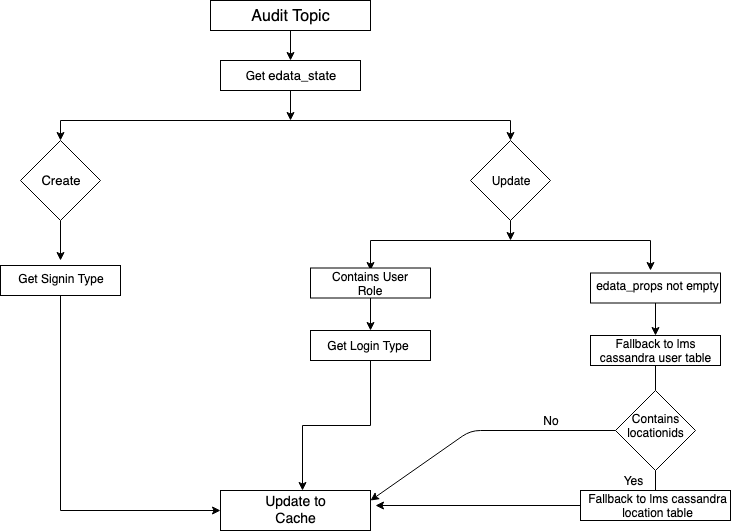

The diagram above was exported from draw.io. Its source (the exported page's mxGraphModel, read from the mxfile embedded in the PNG):
<mxGraphModel dx="946" dy="561" grid="1" gridSize="10" guides="1" tooltips="1" connect="1" arrows="1" fold="1" page="1" pageScale="1" pageWidth="850" pageHeight="1100" math="0" shadow="0">
  <root>
    <mxCell id="0" />
    <mxCell id="1" parent="0" />
    <mxCell id="AOFIqsRBrEvvMYAzkpGr-9" value="" style="edgeStyle=orthogonalEdgeStyle;rounded=0;orthogonalLoop=1;jettySize=auto;html=1;" edge="1" parent="1" source="AOFIqsRBrEvvMYAzkpGr-1" target="AOFIqsRBrEvvMYAzkpGr-8">
      <mxGeometry relative="1" as="geometry" />
    </mxCell>
    <mxCell id="AOFIqsRBrEvvMYAzkpGr-1" value="" style="rounded=0;whiteSpace=wrap;html=1;" vertex="1" parent="1">
      <mxGeometry x="330" y="30" width="160" height="30" as="geometry" />
    </mxCell>
    <mxCell id="AOFIqsRBrEvvMYAzkpGr-8" value="" style="rounded=0;whiteSpace=wrap;html=1;" vertex="1" parent="1">
      <mxGeometry x="340" y="90" width="140" height="30" as="geometry" />
    </mxCell>
    <mxCell id="AOFIqsRBrEvvMYAzkpGr-2" value="&lt;font style=&quot;font-size: 16px&quot;&gt;Audit Topic&lt;/font&gt;" style="text;html=1;strokeColor=none;fillColor=none;align=center;verticalAlign=middle;whiteSpace=wrap;rounded=0;strokeWidth=3;" vertex="1" parent="1">
      <mxGeometry x="360" y="35" width="100" height="20" as="geometry" />
    </mxCell>
    <mxCell id="AOFIqsRBrEvvMYAzkpGr-10" value="Get &lt;font style=&quot;font-size: 13px&quot;&gt;edata_state&lt;/font&gt;" style="text;html=1;strokeColor=none;fillColor=none;align=center;verticalAlign=middle;whiteSpace=wrap;rounded=0;" vertex="1" parent="1">
      <mxGeometry x="360" y="95" width="100" height="20" as="geometry" />
    </mxCell>
    <mxCell id="AOFIqsRBrEvvMYAzkpGr-13" value="" style="endArrow=none;html=1;" edge="1" parent="1">
      <mxGeometry width="50" height="50" relative="1" as="geometry">
        <mxPoint x="180" y="150" as="sourcePoint" />
        <mxPoint x="630" y="150" as="targetPoint" />
      </mxGeometry>
    </mxCell>
    <mxCell id="AOFIqsRBrEvvMYAzkpGr-14" value="" style="endArrow=classic;html=1;exitX=0.5;exitY=1;exitDx=0;exitDy=0;" edge="1" parent="1" source="AOFIqsRBrEvvMYAzkpGr-8">
      <mxGeometry width="50" height="50" relative="1" as="geometry">
        <mxPoint x="130" y="220" as="sourcePoint" />
        <mxPoint x="410" y="150" as="targetPoint" />
      </mxGeometry>
    </mxCell>
    <mxCell id="AOFIqsRBrEvvMYAzkpGr-15" value="" style="endArrow=classic;html=1;" edge="1" parent="1">
      <mxGeometry width="50" height="50" relative="1" as="geometry">
        <mxPoint x="180" y="150" as="sourcePoint" />
        <mxPoint x="180" y="170" as="targetPoint" />
      </mxGeometry>
    </mxCell>
    <mxCell id="AOFIqsRBrEvvMYAzkpGr-16" value="" style="endArrow=classic;html=1;" edge="1" parent="1">
      <mxGeometry width="50" height="50" relative="1" as="geometry">
        <mxPoint x="630" y="150" as="sourcePoint" />
        <mxPoint x="630" y="170" as="targetPoint" />
      </mxGeometry>
    </mxCell>
    <mxCell id="AOFIqsRBrEvvMYAzkpGr-31" value="" style="edgeStyle=orthogonalEdgeStyle;rounded=0;orthogonalLoop=1;jettySize=auto;html=1;" edge="1" parent="1" source="AOFIqsRBrEvvMYAzkpGr-17">
      <mxGeometry relative="1" as="geometry">
        <mxPoint x="180" y="290" as="targetPoint" />
      </mxGeometry>
    </mxCell>
    <mxCell id="AOFIqsRBrEvvMYAzkpGr-17" value="" style="rhombus;whiteSpace=wrap;html=1;strokeWidth=1;" vertex="1" parent="1">
      <mxGeometry x="140" y="170" width="80" height="80" as="geometry" />
    </mxCell>
    <mxCell id="AOFIqsRBrEvvMYAzkpGr-20" value="" style="rhombus;whiteSpace=wrap;html=1;strokeWidth=1;" vertex="1" parent="1">
      <mxGeometry x="590" y="170" width="80" height="80" as="geometry" />
    </mxCell>
    <mxCell id="AOFIqsRBrEvvMYAzkpGr-23" value="&lt;div style=&quot;font-size: 13px&quot;&gt;Create&lt;/div&gt;" style="text;html=1;strokeColor=none;fillColor=none;align=center;verticalAlign=middle;whiteSpace=wrap;rounded=0;" vertex="1" parent="1">
      <mxGeometry x="160" y="200" width="40" height="20" as="geometry" />
    </mxCell>
    <mxCell id="AOFIqsRBrEvvMYAzkpGr-24" value="Update" style="text;html=1;strokeColor=none;fillColor=none;align=center;verticalAlign=middle;whiteSpace=wrap;rounded=0;" vertex="1" parent="1">
      <mxGeometry x="610" y="200" width="40" height="20" as="geometry" />
    </mxCell>
    <mxCell id="AOFIqsRBrEvvMYAzkpGr-25" value="" style="endArrow=classic;html=1;exitX=0.5;exitY=1;exitDx=0;exitDy=0;" edge="1" parent="1" source="AOFIqsRBrEvvMYAzkpGr-20">
      <mxGeometry width="50" height="50" relative="1" as="geometry">
        <mxPoint x="90" y="320" as="sourcePoint" />
        <mxPoint x="630" y="270" as="targetPoint" />
      </mxGeometry>
    </mxCell>
    <mxCell id="AOFIqsRBrEvvMYAzkpGr-26" value="" style="endArrow=none;html=1;" edge="1" parent="1">
      <mxGeometry width="50" height="50" relative="1" as="geometry">
        <mxPoint x="490" y="270" as="sourcePoint" />
        <mxPoint x="770" y="270" as="targetPoint" />
      </mxGeometry>
    </mxCell>
    <mxCell id="AOFIqsRBrEvvMYAzkpGr-27" value="" style="endArrow=classic;html=1;" edge="1" parent="1">
      <mxGeometry width="50" height="50" relative="1" as="geometry">
        <mxPoint x="770" y="270" as="sourcePoint" />
        <mxPoint x="770" y="300" as="targetPoint" />
      </mxGeometry>
    </mxCell>
    <mxCell id="AOFIqsRBrEvvMYAzkpGr-28" value="" style="endArrow=classic;html=1;" edge="1" parent="1">
      <mxGeometry width="50" height="50" relative="1" as="geometry">
        <mxPoint x="490" y="270" as="sourcePoint" />
        <mxPoint x="490" y="300" as="targetPoint" />
      </mxGeometry>
    </mxCell>
    <mxCell id="AOFIqsRBrEvvMYAzkpGr-29" value="" style="rounded=0;whiteSpace=wrap;html=1;" vertex="1" parent="1">
      <mxGeometry x="120" y="295" width="120" height="30" as="geometry" />
    </mxCell>
    <mxCell id="AOFIqsRBrEvvMYAzkpGr-32" value="Get Signin Type" style="text;html=1;strokeColor=none;fillColor=none;align=center;verticalAlign=middle;whiteSpace=wrap;rounded=0;" vertex="1" parent="1">
      <mxGeometry x="132.5" y="297.5" width="95" height="20" as="geometry" />
    </mxCell>
    <mxCell id="AOFIqsRBrEvvMYAzkpGr-33" value="" style="rounded=0;whiteSpace=wrap;html=1;" vertex="1" parent="1">
      <mxGeometry x="340" y="520" width="150" height="40" as="geometry" />
    </mxCell>
    <mxCell id="AOFIqsRBrEvvMYAzkpGr-34" value="&lt;font style=&quot;font-size: 14px&quot;&gt;Update to Cache&lt;/font&gt;" style="text;html=1;strokeColor=none;fillColor=none;align=center;verticalAlign=middle;whiteSpace=wrap;rounded=0;" vertex="1" parent="1">
      <mxGeometry x="362.5" y="530" width="105" height="20" as="geometry" />
    </mxCell>
    <mxCell id="AOFIqsRBrEvvMYAzkpGr-62" value="" style="edgeStyle=orthogonalEdgeStyle;rounded=0;orthogonalLoop=1;jettySize=auto;html=1;" edge="1" parent="1" source="AOFIqsRBrEvvMYAzkpGr-35" target="AOFIqsRBrEvvMYAzkpGr-61">
      <mxGeometry relative="1" as="geometry" />
    </mxCell>
    <mxCell id="AOFIqsRBrEvvMYAzkpGr-35" value="" style="rounded=0;whiteSpace=wrap;html=1;" vertex="1" parent="1">
      <mxGeometry x="430" y="297.5" width="120" height="30" as="geometry" />
    </mxCell>
    <mxCell id="AOFIqsRBrEvvMYAzkpGr-65" value="" style="edgeStyle=orthogonalEdgeStyle;rounded=0;orthogonalLoop=1;jettySize=auto;html=1;entryX=0.547;entryY=0;entryDx=0;entryDy=0;entryPerimeter=0;" edge="1" parent="1" source="AOFIqsRBrEvvMYAzkpGr-61" target="AOFIqsRBrEvvMYAzkpGr-33">
      <mxGeometry relative="1" as="geometry">
        <mxPoint x="490" y="470" as="targetPoint" />
      </mxGeometry>
    </mxCell>
    <mxCell id="AOFIqsRBrEvvMYAzkpGr-61" value="" style="rounded=0;whiteSpace=wrap;html=1;" vertex="1" parent="1">
      <mxGeometry x="430" y="360" width="120" height="30" as="geometry" />
    </mxCell>
    <mxCell id="AOFIqsRBrEvvMYAzkpGr-46" value="" style="edgeStyle=orthogonalEdgeStyle;rounded=0;orthogonalLoop=1;jettySize=auto;html=1;" edge="1" parent="1" source="AOFIqsRBrEvvMYAzkpGr-36" target="AOFIqsRBrEvvMYAzkpGr-45">
      <mxGeometry relative="1" as="geometry" />
    </mxCell>
    <mxCell id="AOFIqsRBrEvvMYAzkpGr-36" value="" style="rounded=0;whiteSpace=wrap;html=1;" vertex="1" parent="1">
      <mxGeometry x="710" y="302.5" width="130" height="30" as="geometry" />
    </mxCell>
    <mxCell id="AOFIqsRBrEvvMYAzkpGr-45" value="" style="rounded=0;whiteSpace=wrap;html=1;" vertex="1" parent="1">
      <mxGeometry x="710" y="365" width="130" height="30" as="geometry" />
    </mxCell>
    <mxCell id="AOFIqsRBrEvvMYAzkpGr-37" value="&lt;div&gt;Contains User Role&lt;/div&gt;" style="text;html=1;strokeColor=none;fillColor=none;align=center;verticalAlign=middle;whiteSpace=wrap;rounded=0;" vertex="1" parent="1">
      <mxGeometry x="440" y="303" width="100" height="20" as="geometry" />
    </mxCell>
    <mxCell id="AOFIqsRBrEvvMYAzkpGr-47" value="Fallback to lms cassandra user table" style="text;html=1;strokeColor=none;fillColor=none;align=center;verticalAlign=middle;whiteSpace=wrap;rounded=0;" vertex="1" parent="1">
      <mxGeometry x="712.5" y="370" width="125" height="20" as="geometry" />
    </mxCell>
    <mxCell id="AOFIqsRBrEvvMYAzkpGr-52" value="" style="endArrow=none;html=1;entryX=0.5;entryY=1;entryDx=0;entryDy=0;" edge="1" parent="1" source="AOFIqsRBrEvvMYAzkpGr-66" target="AOFIqsRBrEvvMYAzkpGr-45">
      <mxGeometry width="50" height="50" relative="1" as="geometry">
        <mxPoint x="775" y="530" as="sourcePoint" />
        <mxPoint x="170" y="570" as="targetPoint" />
      </mxGeometry>
    </mxCell>
    <mxCell id="AOFIqsRBrEvvMYAzkpGr-53" value="" style="endArrow=classic;html=1;" edge="1" parent="1">
      <mxGeometry width="50" height="50" relative="1" as="geometry">
        <mxPoint x="775" y="535" as="sourcePoint" />
        <mxPoint x="495" y="535" as="targetPoint" />
      </mxGeometry>
    </mxCell>
    <mxCell id="AOFIqsRBrEvvMYAzkpGr-54" value="" style="endArrow=none;html=1;entryX=0.5;entryY=1;entryDx=0;entryDy=0;" edge="1" parent="1" target="AOFIqsRBrEvvMYAzkpGr-29">
      <mxGeometry width="50" height="50" relative="1" as="geometry">
        <mxPoint x="180" y="540" as="sourcePoint" />
        <mxPoint x="170" y="570" as="targetPoint" />
      </mxGeometry>
    </mxCell>
    <mxCell id="AOFIqsRBrEvvMYAzkpGr-55" value="" style="endArrow=classic;html=1;entryX=0;entryY=0.5;entryDx=0;entryDy=0;" edge="1" parent="1" target="AOFIqsRBrEvvMYAzkpGr-33">
      <mxGeometry width="50" height="50" relative="1" as="geometry">
        <mxPoint x="180" y="540" as="sourcePoint" />
        <mxPoint x="290" y="540" as="targetPoint" />
      </mxGeometry>
    </mxCell>
    <mxCell id="AOFIqsRBrEvvMYAzkpGr-60" value="edata_props not empty" style="text;html=1;strokeColor=none;fillColor=none;align=center;verticalAlign=middle;whiteSpace=wrap;rounded=0;" vertex="1" parent="1">
      <mxGeometry x="715" y="305" width="125" height="20" as="geometry" />
    </mxCell>
    <mxCell id="AOFIqsRBrEvvMYAzkpGr-63" value="Get Login Type" style="text;html=1;strokeColor=none;fillColor=none;align=center;verticalAlign=middle;whiteSpace=wrap;rounded=0;" vertex="1" parent="1">
      <mxGeometry x="440" y="365" width="95" height="20" as="geometry" />
    </mxCell>
    <mxCell id="AOFIqsRBrEvvMYAzkpGr-66" value="" style="rhombus;whiteSpace=wrap;html=1;strokeWidth=1;" vertex="1" parent="1">
      <mxGeometry x="735" y="420" width="80" height="80" as="geometry" />
    </mxCell>
    <mxCell id="AOFIqsRBrEvvMYAzkpGr-72" value="" style="endArrow=none;html=1;entryX=0.5;entryY=1;entryDx=0;entryDy=0;" edge="1" parent="1" target="AOFIqsRBrEvvMYAzkpGr-66">
      <mxGeometry width="50" height="50" relative="1" as="geometry">
        <mxPoint x="775" y="530" as="sourcePoint" />
        <mxPoint x="775" y="395" as="targetPoint" />
      </mxGeometry>
    </mxCell>
    <mxCell id="AOFIqsRBrEvvMYAzkpGr-73" value="Contains locationids" style="text;html=1;strokeColor=none;fillColor=none;align=center;verticalAlign=middle;whiteSpace=wrap;rounded=0;" vertex="1" parent="1">
      <mxGeometry x="727.5" y="445" width="95" height="20" as="geometry" />
    </mxCell>
    <mxCell id="AOFIqsRBrEvvMYAzkpGr-74" value="" style="rounded=0;whiteSpace=wrap;html=1;strokeWidth=1;" vertex="1" parent="1">
      <mxGeometry x="700" y="520" width="150" height="30" as="geometry" />
    </mxCell>
    <mxCell id="AOFIqsRBrEvvMYAzkpGr-75" value="Fallback to lms cassandra location table" style="text;html=1;strokeColor=none;fillColor=none;align=center;verticalAlign=middle;whiteSpace=wrap;rounded=0;" vertex="1" parent="1">
      <mxGeometry x="705" y="525" width="145" height="20" as="geometry" />
    </mxCell>
    <mxCell id="AOFIqsRBrEvvMYAzkpGr-76" value="" style="endArrow=classic;html=1;exitX=0;exitY=0.5;exitDx=0;exitDy=0;entryX=1;entryY=0.25;entryDx=0;entryDy=0;" edge="1" parent="1" source="AOFIqsRBrEvvMYAzkpGr-66" target="AOFIqsRBrEvvMYAzkpGr-33">
      <mxGeometry width="50" height="50" relative="1" as="geometry">
        <mxPoint x="120" y="630" as="sourcePoint" />
        <mxPoint x="530" y="470" as="targetPoint" />
        <Array as="points">
          <mxPoint x="590" y="460" />
        </Array>
      </mxGeometry>
    </mxCell>
    <mxCell id="AOFIqsRBrEvvMYAzkpGr-77" value="Yes" style="text;html=1;strokeColor=none;fillColor=none;align=center;verticalAlign=middle;whiteSpace=wrap;rounded=0;" vertex="1" parent="1">
      <mxGeometry x="732.5" y="500" width="40" height="20" as="geometry" />
    </mxCell>
    <mxCell id="AOFIqsRBrEvvMYAzkpGr-78" value="No" style="text;html=1;strokeColor=none;fillColor=none;align=center;verticalAlign=middle;whiteSpace=wrap;rounded=0;" vertex="1" parent="1">
      <mxGeometry x="650" y="440" width="40" height="20" as="geometry" />
    </mxCell>
  </root>
</mxGraphModel>